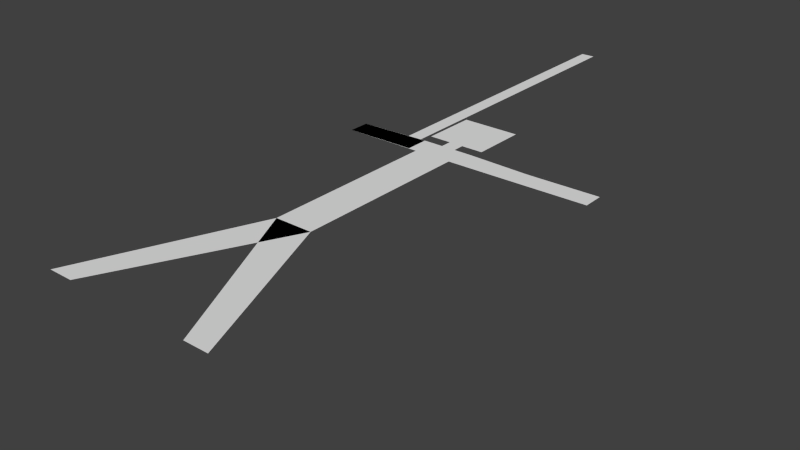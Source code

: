 # Source: stickman.blend  (saved by Blender 2.78.0; exported with 4.5.12 LTS)
import bpy
from mathutils import Matrix  # noqa: F401  (used for matrix-valued properties, if any)

bpy.ops.wm.read_factory_settings(use_empty=True)
scene = bpy.context.scene
scene.name = 'Scene'

# ---- collections
col_collection_1 = bpy.data.collections.new('Collection 1'); scene.collection.children.link(col_collection_1)

# ---- world
world_world = bpy.data.worlds.new('World'); scene.world = world_world
world_world.color = (0.05088, 0.05088, 0.05088)
world_world.use_sun_shadow = False
world_world.sun_shadow_jitter_overblur = 0.0
world_world.cycles.sampling_method = 'NONE'
world_world.cycles.sample_map_resolution = 256

# ---- meshes
me_sm_mesh = bpy.data.meshes.new('SM Mesh')
me_sm_mesh.from_pydata([(-0.04033, 0.3531, -0.1431), (-0.04033, 0.7308, -0.1431), (-0.05312, 0.782, -0.1431), (-0.2072, 0.7304, -0.1431), (-0.2075, 0.7746, -0.1431), (-0.05796, 0.7317, -0.1431), (-0.05835, 0.7813, -0.1431), (-0.06202, 0.8067, -0.1431), (-0.06202, 0.924, -0.1431), (-0.01544, 0.782, -0.1431), (-0.01544, 0.8067, -0.1431), (0.04033, 0.7308, -0.1431), (0.05312, 0.782, -0.1431), (0.1834, 0.7324, -0.1431), (0.1834, 0.7769, -0.1431), (0.3419, 0.7349, -0.1431), (0.3418, 0.7791, -0.1431), (0.06202, 0.8067, -0.1431), (0.06202, 0.924, -0.1431), (0.01544, 0.782, -0.1431), (0.01544, 0.8067, -0.1431), (-0.06847, 0.7476, -0.1431), (-0.09845, 0.747, -0.1431), (-0.07262, 1.447, -0.1431), (-0.1026, 1.446, -0.1431), (0.04033, 0.4492, -0.1431), (-0.04033, 0.4492, -0.1431), (-0.1843, 2.682e-08, -0.1431), (-0.1323, 2.682e-08, -0.1431), (0.1843, 2.682e-08, -0.1431), (0.04033, 0.3531, -0.1431), (0.1323, 2.682e-08, -0.1431), (0.2113, 0.7328, -0.1431), (0.2108, 0.777, -0.1431), (0.06127, 0.1453, -0.1431), (0.1149, 0.1702, -0.1431), (-0.1149, 0.1702, -0.1431), (-0.06127, 0.1453, -0.1431), (-0.07158, 1.272, -0.1431), (-0.07054, 1.097, -0.1431), (-0.06951, 0.9224, -0.1431), (-0.09949, 0.9218, -0.1431), (-0.1005, 1.097, -0.1431), (-0.1016, 1.271, -0.1431)], [], [(2, 4, 3, 1), (4, 3, 5, 6), (12, 11, 13, 14), (8, 7, 10, 20, 17, 18), (33, 32, 15, 16), (38, 23, 24, 43), (26, 25, 11, 12, 19, 20, 10, 9, 2, 1), (0, 30, 25, 26), (36, 37, 30, 0), (35, 30, 0, 34), (14, 13, 32, 33), (27, 28, 37, 36), (29, 35, 34, 31), (21, 40, 41, 22), (40, 39, 42, 41), (39, 38, 43, 42)])
me_sm_mesh.use_remesh_preserve_volume = False
me_sm_mesh.use_remesh_preserve_attributes = False
me_sm_mesh.use_mirror_x = True
me_sm_mesh.update()
arm_armature = bpy.data.armatures.new('Armature')  # bones are not reproduced

# ---- objects
ob_armature = bpy.data.objects.new('Armature', arm_armature)
ob_stickman = bpy.data.objects.new('Stickman', me_sm_mesh)

# ---- transforms, parenting, visibility, modifiers, constraints
ob_armature.location = (0.09, 0.0, 0.0)
ob_armature.rotation_mode = 'AXIS_ANGLE'
ob_armature.rotation_axis_angle = (0.0, 0.0, 0.0, 1.0)
ob_armature.lineart.crease_threshold = 0.0
ob_stickman.parent = ob_armature
ob_stickman.location = (0.0, 0.0, 0.0)
ob_stickman.show_wire = True
ob_stickman.show_all_edges = True
ob_stickman.lineart.crease_threshold = 0.0
ob_stickman.use_mesh_mirror_x = True
_vg = ob_stickman.vertex_groups.new(name='Root')
_vg = ob_stickman.vertex_groups.new(name='Pelvis')
for _i, _w in zip([0, 25, 26, 30, 34, 35, 36, 37], [0.9995, 0.9997, 0.9963, 1.0, 0.0, 0.0, 0.0, 0.0]): _vg.add([_i], _w, 'REPLACE')
_vg = ob_stickman.vertex_groups.new(name='Torso')
for _i, _w in zip([1, 2, 7, 8, 9, 10, 11, 12, 17, 18, 19, 20], [1.0, 1.0, 1.0, 1.0, 1.0, 1.0, 1.0, 1.0, 1.0, 1.0, 1.0, 1.0]): _vg.add([_i], _w, 'REPLACE')
_vg = ob_stickman.vertex_groups.new(name='UArm.R')
for _i, _w in zip([13, 14, 32, 33], [0.75, 0.75, 0.25, 0.25]): _vg.add([_i], _w, 'REPLACE')
_vg = ob_stickman.vertex_groups.new(name='LArm.R')
for _i, _w in zip([13, 14, 15, 16, 32, 33], [0.247, 0.25, 1.0, 1.0, 0.75, 0.75]): _vg.add([_i], _w, 'REPLACE')
_vg = ob_stickman.vertex_groups.new(name='UArm.L')
for _i, _w in zip([3, 4], [0.6128, 0.5]): _vg.add([_i], _w, 'REPLACE')
_vg = ob_stickman.vertex_groups.new(name='LArm.L')
for _i, _w in zip([3, 4, 5, 6, 21, 22, 38, 39, 40, 41, 42, 43], [0.5, 0.5, 0.9963, 1.0, 0.0, 0.0, 1.151e-06, 7.675e-07, 3.453e-06, 2.982e-05, 6.619e-06, 9.756e-06]): _vg.add([_i], _w, 'REPLACE')
_vg = ob_stickman.vertex_groups.new(name='ULeg.R')
for _i, _w in zip([29, 31, 34, 35], [2.016e-06, 5.96e-08, 0.5, 0.5]): _vg.add([_i], _w, 'REPLACE')
_vg = ob_stickman.vertex_groups.new(name='LLeg.R')
for _i, _w in zip([29, 31, 34, 35], [1.007e-08, 9.48e-13, 0.5, 0.5]): _vg.add([_i], _w, 'REPLACE')
_vg = ob_stickman.vertex_groups.new(name='ULeg.L')
for _i, _w in zip([27, 28, 36, 37], [2.016e-06, 5.96e-08, 0.5, 0.5]): _vg.add([_i], _w, 'REPLACE')
_vg = ob_stickman.vertex_groups.new(name='LLeg.L')
for _i, _w in zip([27, 28, 36, 37], [1.007e-08, 9.48e-13, 0.5, 0.5]): _vg.add([_i], _w, 'REPLACE')
_vg = ob_stickman.vertex_groups.new(name='Stick.NX')
for _i, _w in zip([21, 22, 23, 24, 38, 39, 40, 41, 42, 43], [0.0, 0.0, 0.0, 0.0, 5.746e-14, 1.491e-08, 2.963e-05, 1.073e-24, 2.133e-21, 0.004657]): _vg.add([_i], _w, 'REPLACE')
_vg = ob_stickman.vertex_groups.new(name='Stick.001')
for _i, _w in zip([39, 40, 41, 42], [0.5, 0.5, 0.5, 0.5]): _vg.add([_i], _w, 'REPLACE')
_vg = ob_stickman.vertex_groups.new(name='Stick.002')
for _i, _w in zip([38, 39, 40, 41, 42, 43], [0.5, 0.5, 0.0, 0.0, 0.5, 0.4953]): _vg.add([_i], _w, 'REPLACE')
_vg = ob_stickman.vertex_groups.new(name='Stick.003')
for _i, _w in zip([23, 24, 38, 43], [1.0, 1.0, 0.5, 0.5]): _vg.add([_i], _w, 'REPLACE')
_vg = ob_stickman.vertex_groups.new(name='Stick.000')
for _i, _w in zip([21, 22, 40, 41], [1.0, 1.0, 0.5, 0.5]): _vg.add([_i], _w, 'REPLACE')
_vg = ob_stickman.vertex_groups.new(name='Foot.R')
for _i, _w in zip([29, 31], [1.0, 1.0]): _vg.add([_i], _w, 'REPLACE')
_vg = ob_stickman.vertex_groups.new(name='Foot.L')
for _i, _w in zip([27, 28], [1.0, 1.0]): _vg.add([_i], _w, 'REPLACE')
_m = ob_stickman.modifiers.new('Armature', 'ARMATURE')
_m.object = ob_armature
_m.use_deform_preserve_volume = True

# ---- collection membership
col_collection_1.objects.link(ob_armature)
col_collection_1.objects.link(ob_stickman)

# ---- scene / render settings (as saved in the file)
scene.frame_start = 1; scene.frame_end = 25; scene.frame_set(13)
scene.render.engine = 'BLENDER_EEVEE_NEXT'
scene.render.resolution_percentage = 50
scene.render.fps = 50
scene.render.frame_map_old = 1
scene.render.frame_map_new = 1
scene.render.dither_intensity = 0.0
scene.cycles.use_denoising = False
scene.cycles.samples = 10
scene.cycles.sampling_pattern = 'TABULATED_SOBOL'
scene.cycles.light_sampling_threshold = 0.0
scene.cycles.use_adaptive_sampling = False
scene.cycles.use_light_tree = False
scene.cycles.blur_glossy = 0.0
scene.cycles.pixel_filter_type = 'GAUSSIAN'
scene.cycles.sample_clamp_indirect = 0.0
scene.view_settings.view_transform = 'Standard'
bpy.context.view_layer.update()

# ---- added for rendering (the .blend has no active camera and no usable light): camera, sun
cam_auto = bpy.data.cameras.new('AutoCamera')
cam_auto.lens = 50.0
cam_auto.sensor_width = 36.0
cam_auto.clip_end = 1000.0
ob_auto_camera = bpy.data.objects.new('AutoCamera', cam_auto)
scene.collection.objects.link(ob_auto_camera)
ob_auto_camera.location = (1.2987, -0.815841, 0.71276)
ob_auto_camera.rotation_euler = (1.09748, -7.21219e-08, 0.694738)
scene.camera = ob_auto_camera
light_auto_sun = bpy.data.lights.new('AutoSun', 'SUN')
light_auto_sun.energy = 3.0
light_auto_sun.angle = 0.0523599
ob_auto_sun = bpy.data.objects.new('AutoSun', light_auto_sun)
scene.collection.objects.link(ob_auto_sun)
ob_auto_sun.rotation_euler = (0.872665, 0.174533, 0.523599)
bpy.context.view_layer.update()
